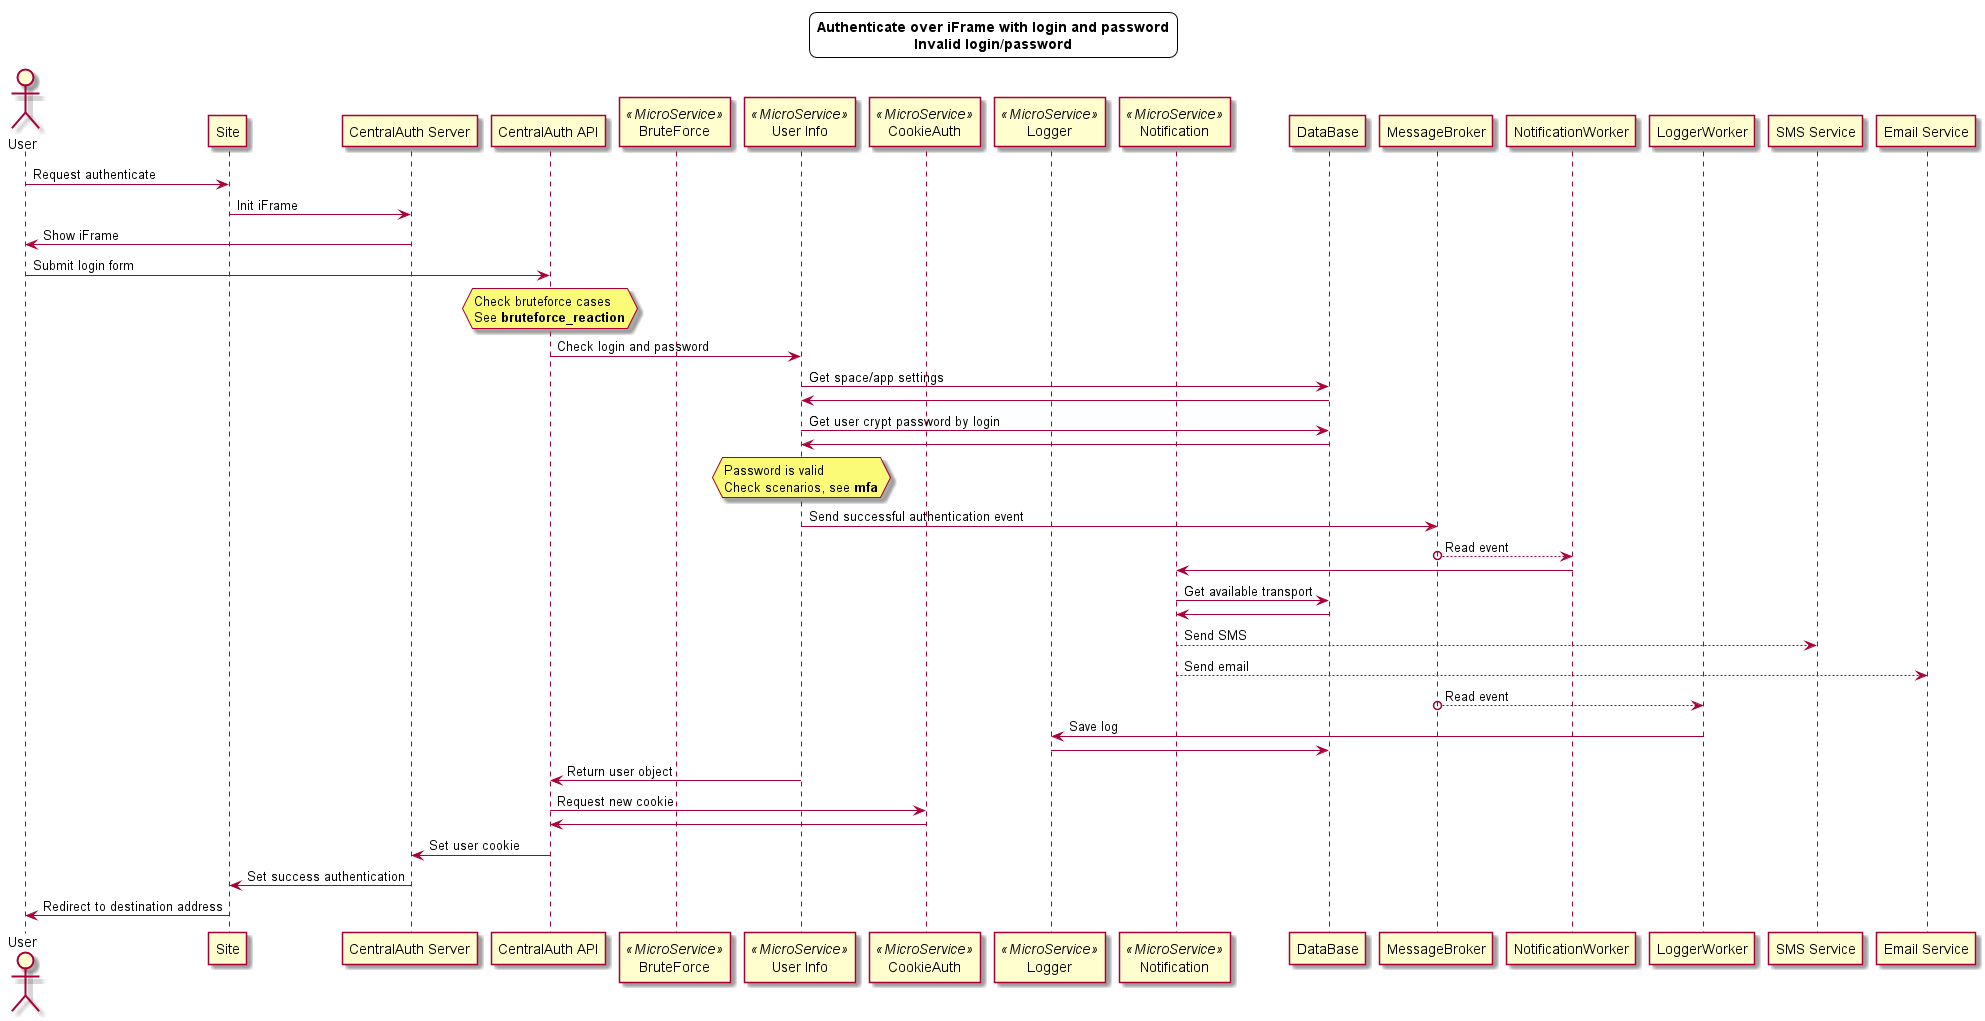

The diagram above was rendered by PlantUML. Its source (embedded in the PNG):
@startuml

skinparam titleBorderRoundCorner 15
skinparam titleBorderThickness 1
title Authenticate over iFrame with login and password\nInvalid login/password

actor User
participant Site
participant "CentralAuth Server" as CAS
participant "CentralAuth API" as CAA
participant "BruteForce" as BF_MS <<MicroService>>
participant "User Info" as UI_MS <<MicroService>>
participant "CookieAuth" as CA_MS <<MicroService>>
participant Logger as LOG_MS <<MicroService>>
participant Notification as NOTIF_MS <<MicroService>>
participant DataBase as DB
participant MessageBroker as Broker
participant NotificationWorker
participant LoggerWorker
participant "SMS Service" as SMS
participant "Email Service" as Email

User -> Site : Request authenticate
Site -> CAS : Init iFrame
CAS -> User : Show iFrame

User -> CAA : Submit login form

hnote over CAA: Check bruteforce cases\nSee **bruteforce_reaction**

CAA -> UI_MS : Check login and password
UI_MS -> DB : Get space/app settings
DB -> UI_MS
UI_MS -> DB : Get user crypt password by login
DB -> UI_MS

hnote over UI_MS: Password is valid\nCheck scenarios, see **mfa**

UI_MS -> Broker : Send successful authentication event
Broker o--> NotificationWorker : Read event
NotificationWorker -> NOTIF_MS
NOTIF_MS -> DB : Get available transport
DB -> NOTIF_MS
NOTIF_MS --> SMS : Send SMS
NOTIF_MS --> Email : Send email
Broker o--> LoggerWorker : Read event
LoggerWorker -> LOG_MS : Save log
LOG_MS -> DB

UI_MS -> CAA : Return user object
CAA -> CA_MS : Request new cookie
CA_MS -> CAA
CAA -> CAS : Set user cookie
CAS -> Site : Set success authentication
Site -> User : Redirect to destination address

@enduml